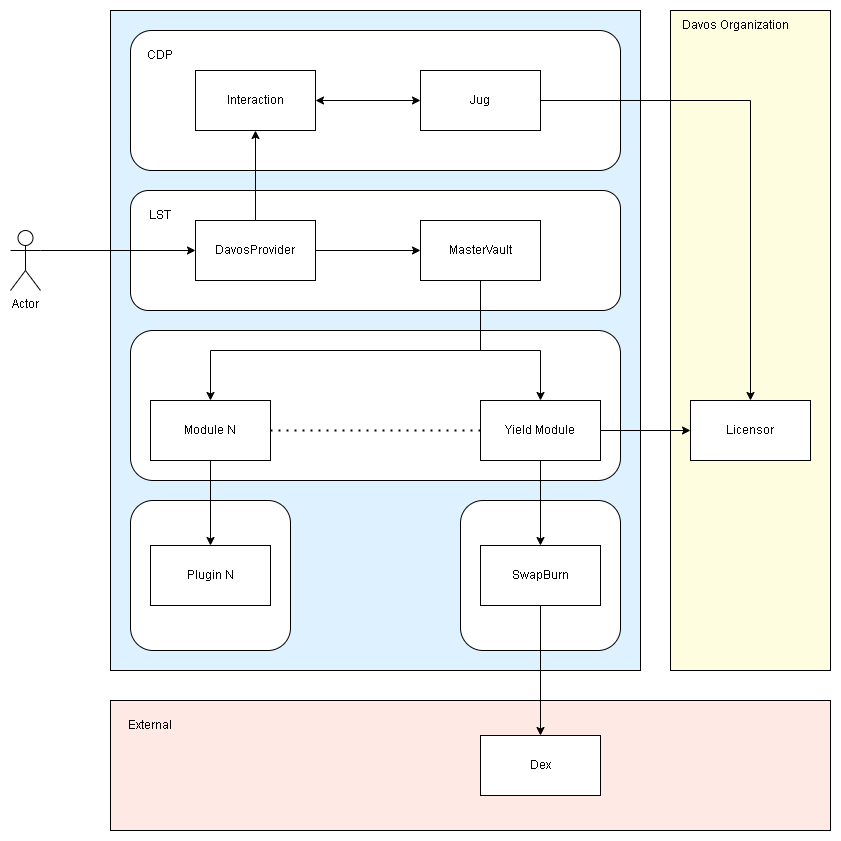

The diagram above was exported from draw.io. Its source (the exported page's mxGraphModel, read from the mxfile embedded in the PNG):
<mxGraphModel dx="4444" dy="2358" grid="1" gridSize="10" guides="1" tooltips="1" connect="1" arrows="1" fold="1" page="1" pageScale="1" pageWidth="850" pageHeight="1100" math="0" shadow="0">
  <root>
    <mxCell id="0" />
    <mxCell id="1" parent="0" />
    <mxCell id="_EN8RLOxlwgFMOIvNeRJ-52" value="" style="rounded=0;whiteSpace=wrap;html=1;fillColor=#FFE9E5;" vertex="1" parent="1">
      <mxGeometry x="30" y="640" width="720" height="130" as="geometry" />
    </mxCell>
    <mxCell id="_EN8RLOxlwgFMOIvNeRJ-51" value="" style="rounded=0;whiteSpace=wrap;html=1;fillColor=#FFFDE0;" vertex="1" parent="1">
      <mxGeometry x="590" y="-50" width="160" height="660" as="geometry" />
    </mxCell>
    <mxCell id="_EN8RLOxlwgFMOIvNeRJ-50" value="" style="rounded=0;whiteSpace=wrap;html=1;fillColor=#DDF1FF;" vertex="1" parent="1">
      <mxGeometry x="30" y="-50" width="530" height="660" as="geometry" />
    </mxCell>
    <mxCell id="_EN8RLOxlwgFMOIvNeRJ-29" value="" style="rounded=1;whiteSpace=wrap;html=1;" vertex="1" parent="1">
      <mxGeometry x="50" y="-30" width="490" height="140" as="geometry" />
    </mxCell>
    <mxCell id="_EN8RLOxlwgFMOIvNeRJ-22" value="" style="rounded=1;whiteSpace=wrap;html=1;" vertex="1" parent="1">
      <mxGeometry x="50" y="440" width="160" height="150" as="geometry" />
    </mxCell>
    <mxCell id="_EN8RLOxlwgFMOIvNeRJ-21" value="" style="rounded=1;whiteSpace=wrap;html=1;" vertex="1" parent="1">
      <mxGeometry x="380" y="440" width="160" height="150" as="geometry" />
    </mxCell>
    <mxCell id="_EN8RLOxlwgFMOIvNeRJ-16" value="" style="rounded=1;whiteSpace=wrap;html=1;" vertex="1" parent="1">
      <mxGeometry x="50" y="270" width="490" height="150" as="geometry" />
    </mxCell>
    <mxCell id="_EN8RLOxlwgFMOIvNeRJ-13" value="" style="rounded=1;whiteSpace=wrap;html=1;" vertex="1" parent="1">
      <mxGeometry x="50" y="130" width="490" height="120" as="geometry" />
    </mxCell>
    <mxCell id="_EN8RLOxlwgFMOIvNeRJ-17" style="edgeStyle=orthogonalEdgeStyle;rounded=0;orthogonalLoop=1;jettySize=auto;html=1;exitX=0.5;exitY=1;exitDx=0;exitDy=0;entryX=0.5;entryY=0;entryDx=0;entryDy=0;" edge="1" parent="1" source="_EN8RLOxlwgFMOIvNeRJ-1" target="_EN8RLOxlwgFMOIvNeRJ-15">
      <mxGeometry relative="1" as="geometry">
        <Array as="points">
          <mxPoint x="400" y="290" />
          <mxPoint x="130" y="290" />
        </Array>
      </mxGeometry>
    </mxCell>
    <mxCell id="_EN8RLOxlwgFMOIvNeRJ-18" style="edgeStyle=orthogonalEdgeStyle;rounded=0;orthogonalLoop=1;jettySize=auto;html=1;exitX=0.5;exitY=1;exitDx=0;exitDy=0;entryX=0.5;entryY=0;entryDx=0;entryDy=0;" edge="1" parent="1" source="_EN8RLOxlwgFMOIvNeRJ-1" target="_EN8RLOxlwgFMOIvNeRJ-2">
      <mxGeometry relative="1" as="geometry">
        <Array as="points">
          <mxPoint x="400" y="290" />
          <mxPoint x="460" y="290" />
        </Array>
      </mxGeometry>
    </mxCell>
    <mxCell id="_EN8RLOxlwgFMOIvNeRJ-1" value="MasterVault" style="rounded=0;whiteSpace=wrap;html=1;" vertex="1" parent="1">
      <mxGeometry x="340" y="160" width="120" height="60" as="geometry" />
    </mxCell>
    <mxCell id="_EN8RLOxlwgFMOIvNeRJ-3" value="Plugin N" style="rounded=0;whiteSpace=wrap;html=1;" vertex="1" parent="1">
      <mxGeometry x="70" y="485" width="120" height="60" as="geometry" />
    </mxCell>
    <mxCell id="_EN8RLOxlwgFMOIvNeRJ-8" value="Licensor" style="rounded=0;whiteSpace=wrap;html=1;" vertex="1" parent="1">
      <mxGeometry x="610" y="340" width="120" height="60" as="geometry" />
    </mxCell>
    <mxCell id="_EN8RLOxlwgFMOIvNeRJ-12" value="" style="endArrow=none;dashed=1;html=1;dashPattern=1 3;strokeWidth=2;rounded=0;exitX=1;exitY=0.5;exitDx=0;exitDy=0;entryX=0;entryY=0.5;entryDx=0;entryDy=0;" edge="1" parent="1" source="_EN8RLOxlwgFMOIvNeRJ-15" target="_EN8RLOxlwgFMOIvNeRJ-2">
      <mxGeometry width="50" height="50" relative="1" as="geometry">
        <mxPoint x="490" y="680" as="sourcePoint" />
        <mxPoint x="590" y="730" as="targetPoint" />
      </mxGeometry>
    </mxCell>
    <mxCell id="_EN8RLOxlwgFMOIvNeRJ-25" style="edgeStyle=orthogonalEdgeStyle;rounded=0;orthogonalLoop=1;jettySize=auto;html=1;exitX=1;exitY=0.5;exitDx=0;exitDy=0;entryX=0;entryY=0.5;entryDx=0;entryDy=0;" edge="1" parent="1" source="_EN8RLOxlwgFMOIvNeRJ-2" target="_EN8RLOxlwgFMOIvNeRJ-8">
      <mxGeometry relative="1" as="geometry" />
    </mxCell>
    <mxCell id="_EN8RLOxlwgFMOIvNeRJ-35" style="edgeStyle=orthogonalEdgeStyle;rounded=0;orthogonalLoop=1;jettySize=auto;html=1;exitX=0.5;exitY=1;exitDx=0;exitDy=0;entryX=0.5;entryY=0;entryDx=0;entryDy=0;" edge="1" parent="1" source="_EN8RLOxlwgFMOIvNeRJ-2" target="_EN8RLOxlwgFMOIvNeRJ-23">
      <mxGeometry relative="1" as="geometry" />
    </mxCell>
    <mxCell id="_EN8RLOxlwgFMOIvNeRJ-2" value="Yield Module" style="rounded=0;whiteSpace=wrap;html=1;" vertex="1" parent="1">
      <mxGeometry x="400" y="340" width="120" height="60" as="geometry" />
    </mxCell>
    <mxCell id="_EN8RLOxlwgFMOIvNeRJ-36" style="edgeStyle=orthogonalEdgeStyle;rounded=0;orthogonalLoop=1;jettySize=auto;html=1;exitX=0.5;exitY=1;exitDx=0;exitDy=0;entryX=0.5;entryY=0;entryDx=0;entryDy=0;" edge="1" parent="1" source="_EN8RLOxlwgFMOIvNeRJ-15" target="_EN8RLOxlwgFMOIvNeRJ-3">
      <mxGeometry relative="1" as="geometry" />
    </mxCell>
    <mxCell id="_EN8RLOxlwgFMOIvNeRJ-15" value="Module N" style="rounded=0;whiteSpace=wrap;html=1;" vertex="1" parent="1">
      <mxGeometry x="70" y="340" width="120" height="60" as="geometry" />
    </mxCell>
    <mxCell id="_EN8RLOxlwgFMOIvNeRJ-34" style="edgeStyle=orthogonalEdgeStyle;rounded=0;orthogonalLoop=1;jettySize=auto;html=1;exitX=0.5;exitY=1;exitDx=0;exitDy=0;entryX=0.5;entryY=0;entryDx=0;entryDy=0;" edge="1" parent="1" source="_EN8RLOxlwgFMOIvNeRJ-23" target="_EN8RLOxlwgFMOIvNeRJ-28">
      <mxGeometry relative="1" as="geometry" />
    </mxCell>
    <mxCell id="_EN8RLOxlwgFMOIvNeRJ-23" value="SwapBurn" style="rounded=0;whiteSpace=wrap;html=1;" vertex="1" parent="1">
      <mxGeometry x="400" y="485" width="120" height="60" as="geometry" />
    </mxCell>
    <mxCell id="_EN8RLOxlwgFMOIvNeRJ-28" value="Dex" style="rounded=0;whiteSpace=wrap;html=1;" vertex="1" parent="1">
      <mxGeometry x="400" y="675" width="120" height="60" as="geometry" />
    </mxCell>
    <mxCell id="_EN8RLOxlwgFMOIvNeRJ-42" style="edgeStyle=orthogonalEdgeStyle;rounded=0;orthogonalLoop=1;jettySize=auto;html=1;exitX=1;exitY=0.5;exitDx=0;exitDy=0;entryX=0.5;entryY=0;entryDx=0;entryDy=0;" edge="1" parent="1" source="_EN8RLOxlwgFMOIvNeRJ-30" target="_EN8RLOxlwgFMOIvNeRJ-8">
      <mxGeometry relative="1" as="geometry" />
    </mxCell>
    <mxCell id="_EN8RLOxlwgFMOIvNeRJ-30" value="Jug" style="rounded=0;whiteSpace=wrap;html=1;" vertex="1" parent="1">
      <mxGeometry x="340" y="10" width="120" height="60" as="geometry" />
    </mxCell>
    <mxCell id="_EN8RLOxlwgFMOIvNeRJ-37" value="CDP" style="text;html=1;align=center;verticalAlign=middle;whiteSpace=wrap;rounded=0;" vertex="1" parent="1">
      <mxGeometry x="50" y="-20" width="60" height="30" as="geometry" />
    </mxCell>
    <mxCell id="_EN8RLOxlwgFMOIvNeRJ-39" value="Davos Organization" style="text;html=1;align=center;verticalAlign=middle;whiteSpace=wrap;rounded=0;" vertex="1" parent="1">
      <mxGeometry x="600" y="-50" width="110" height="30" as="geometry" />
    </mxCell>
    <mxCell id="_EN8RLOxlwgFMOIvNeRJ-40" value="External" style="text;html=1;align=center;verticalAlign=middle;whiteSpace=wrap;rounded=0;" vertex="1" parent="1">
      <mxGeometry x="40" y="650" width="60" height="30" as="geometry" />
    </mxCell>
    <mxCell id="_EN8RLOxlwgFMOIvNeRJ-43" value="Interaction" style="rounded=0;whiteSpace=wrap;html=1;" vertex="1" parent="1">
      <mxGeometry x="115" y="10" width="120" height="60" as="geometry" />
    </mxCell>
    <mxCell id="_EN8RLOxlwgFMOIvNeRJ-45" value="" style="endArrow=classic;startArrow=classic;html=1;rounded=0;exitX=1;exitY=0.5;exitDx=0;exitDy=0;entryX=0;entryY=0.5;entryDx=0;entryDy=0;" edge="1" parent="1" source="_EN8RLOxlwgFMOIvNeRJ-43" target="_EN8RLOxlwgFMOIvNeRJ-30">
      <mxGeometry width="50" height="50" relative="1" as="geometry">
        <mxPoint x="330" y="-70" as="sourcePoint" />
        <mxPoint x="380" y="-120" as="targetPoint" />
      </mxGeometry>
    </mxCell>
    <mxCell id="_EN8RLOxlwgFMOIvNeRJ-47" style="edgeStyle=orthogonalEdgeStyle;rounded=0;orthogonalLoop=1;jettySize=auto;html=1;exitX=1;exitY=0.3333333333333333;exitDx=0;exitDy=0;exitPerimeter=0;entryX=0;entryY=0.5;entryDx=0;entryDy=0;" edge="1" parent="1" source="_EN8RLOxlwgFMOIvNeRJ-46" target="_EN8RLOxlwgFMOIvNeRJ-53">
      <mxGeometry relative="1" as="geometry" />
    </mxCell>
    <mxCell id="_EN8RLOxlwgFMOIvNeRJ-46" value="Actor" style="shape=umlActor;verticalLabelPosition=bottom;verticalAlign=top;html=1;outlineConnect=0;" vertex="1" parent="1">
      <mxGeometry x="-70" y="170" width="30" height="60" as="geometry" />
    </mxCell>
    <mxCell id="_EN8RLOxlwgFMOIvNeRJ-48" value="LST" style="text;html=1;align=center;verticalAlign=middle;whiteSpace=wrap;rounded=0;" vertex="1" parent="1">
      <mxGeometry x="50" y="140" width="60" height="30" as="geometry" />
    </mxCell>
    <mxCell id="_EN8RLOxlwgFMOIvNeRJ-55" style="edgeStyle=orthogonalEdgeStyle;rounded=0;orthogonalLoop=1;jettySize=auto;html=1;exitX=1;exitY=0.5;exitDx=0;exitDy=0;entryX=0;entryY=0.5;entryDx=0;entryDy=0;" edge="1" parent="1" source="_EN8RLOxlwgFMOIvNeRJ-53" target="_EN8RLOxlwgFMOIvNeRJ-1">
      <mxGeometry relative="1" as="geometry" />
    </mxCell>
    <mxCell id="_EN8RLOxlwgFMOIvNeRJ-58" style="edgeStyle=orthogonalEdgeStyle;rounded=0;orthogonalLoop=1;jettySize=auto;html=1;exitX=0.5;exitY=0;exitDx=0;exitDy=0;entryX=0.5;entryY=1;entryDx=0;entryDy=0;" edge="1" parent="1" source="_EN8RLOxlwgFMOIvNeRJ-53" target="_EN8RLOxlwgFMOIvNeRJ-43">
      <mxGeometry relative="1" as="geometry" />
    </mxCell>
    <mxCell id="_EN8RLOxlwgFMOIvNeRJ-53" value="DavosProvider" style="rounded=0;whiteSpace=wrap;html=1;" vertex="1" parent="1">
      <mxGeometry x="115" y="160" width="120" height="60" as="geometry" />
    </mxCell>
  </root>
</mxGraphModel>